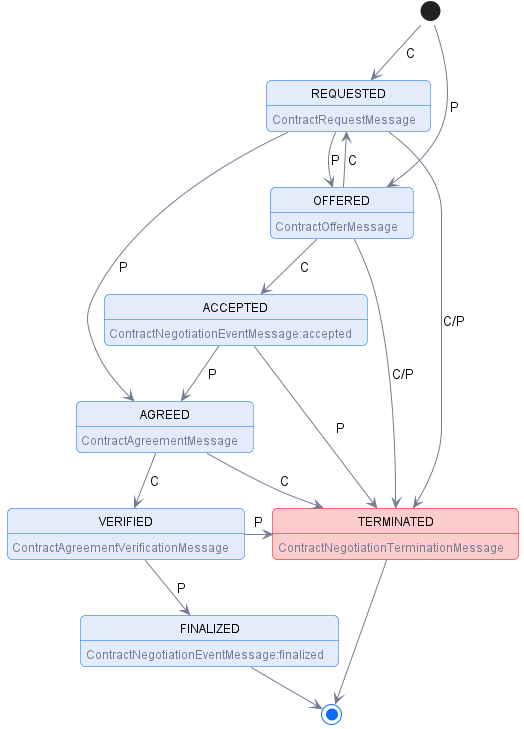

The diagram above was rendered by PlantUML. Its source (embedded in the PNG):
@startuml "contract-negotiation-state-machine"
!pragma layout smetana

!include ../common/style/diagram.styles.puml

hide empty description

state REQUESTED: <color:$darkGray>ContractRequestMessage
state OFFERED: <color:$darkGray>ContractOfferMessage
state ACCEPTED: <color:$darkGray>ContractNegotiationEventMessage:accepted
state AGREED: <color:$darkGray>ContractAgreementMessage
state VERIFIED: <color:$darkGray>ContractAgreementVerificationMessage
state FINALIZED: <color:$darkGray>ContractNegotiationEventMessage:finalized

state TERMINATED $lightRed #$borderRed:  <color:$darkGray>ContractNegotiationTerminationMessage

[*] --> REQUESTED: C
REQUESTED -->  OFFERED: P
REQUESTED -->  AGREED: P
REQUESTED --> TERMINATED: C/P

[*] --> OFFERED: P
OFFERED -->  REQUESTED: C
OFFERED -->  ACCEPTED: C
OFFERED -->  TERMINATED: C/P

ACCEPTED --> AGREED: P
ACCEPTED -> TERMINATED: P

AGREED --> VERIFIED: C
AGREED --> TERMINATED: C

VERIFIED --> FINALIZED: P
VERIFIED -> TERMINATED: P

FINALIZED -->[*]
TERMINATED --> [*]

@enduml